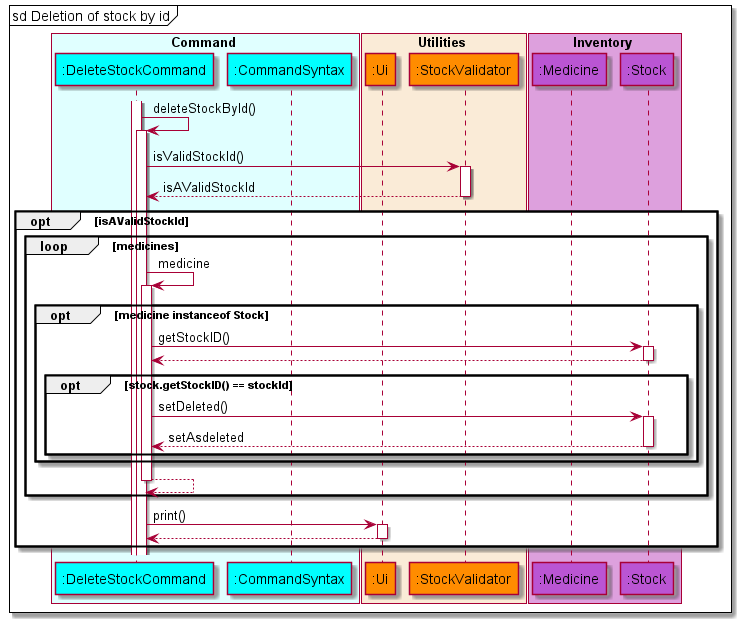

The diagram above was rendered by PlantUML. Its source (embedded in the PNG):
@startuml DeleteStockSequenceDiagram
'https://plantuml.com/sequence-diagram

!include style.puml

box Command COLOR_COMMAND_BOX
    participant ":DeleteStockCommand" as deleteStock COLOR_COMMAND
    participant ":CommandSyntax" as commandSyntax COLOR_COMMAND
end box

box Utilities COLOR_UTILITIES_BOX
    participant ":Ui" as ui COLOR_UTILITIES
    participant ":StockValidator" as stockValidator COLOR_UTILITIES
end box

box Inventory COLOR_INVENTORY_BOX
    participant ":Medicine" as medicine COLOR_INVENTORY
    participant ":Stock" as stock COLOR_INVENTORY
end box

autoactivate on
mainFrame sd Deletion of stock by id
activate deleteStock
deleteStock -> deleteStock: deleteStockById()
deleteStock -> stockValidator : isValidStockId()
deleteStock <-- stockValidator : isAValidStockId
opt isAValidStockId
    loop medicines
        deleteStock -> deleteStock : medicine
        opt medicine instanceof Stock
            deleteStock -> stock : getStockID()
            deleteStock <-- stock
            opt stock.getStockID() == stockId
                deleteStock -> stock : setDeleted()
                deleteStock <-- stock : setAsdeleted
            end
        end
        deleteStock --> deleteStock
    end
deleteStock -> ui : print()
deleteStock <-- ui
end
@enduml